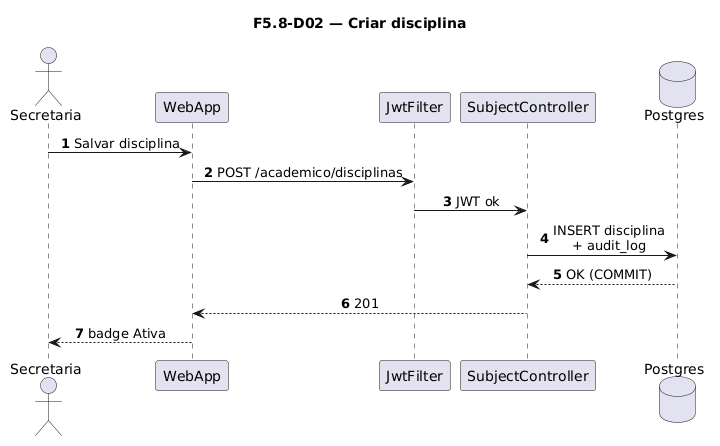

The diagram above was rendered by PlantUML. Its source (embedded in the PNG):
@startuml
title F5.8-D02 — Criar disciplina
skinparam sequenceMessageAlign center
skinparam responseMessageBelowArrow true
skinparam maxMessageSize 220
autonumber

actor "Secretaria" as Sec
participant "WebApp" as WebApp
participant "JwtFilter" as Jwt
participant "SubjectController" as Ctrl
database "Postgres" as Postgres

Sec -> WebApp: Salvar disciplina
WebApp -> Jwt: POST /academico/disciplinas
Jwt -> Ctrl: JWT ok
Ctrl -> Postgres: INSERT disciplina\n+ audit_log
Postgres --> Ctrl: OK (COMMIT)
Ctrl --> WebApp: 201
WebApp --> Sec: badge Ativa
@enduml